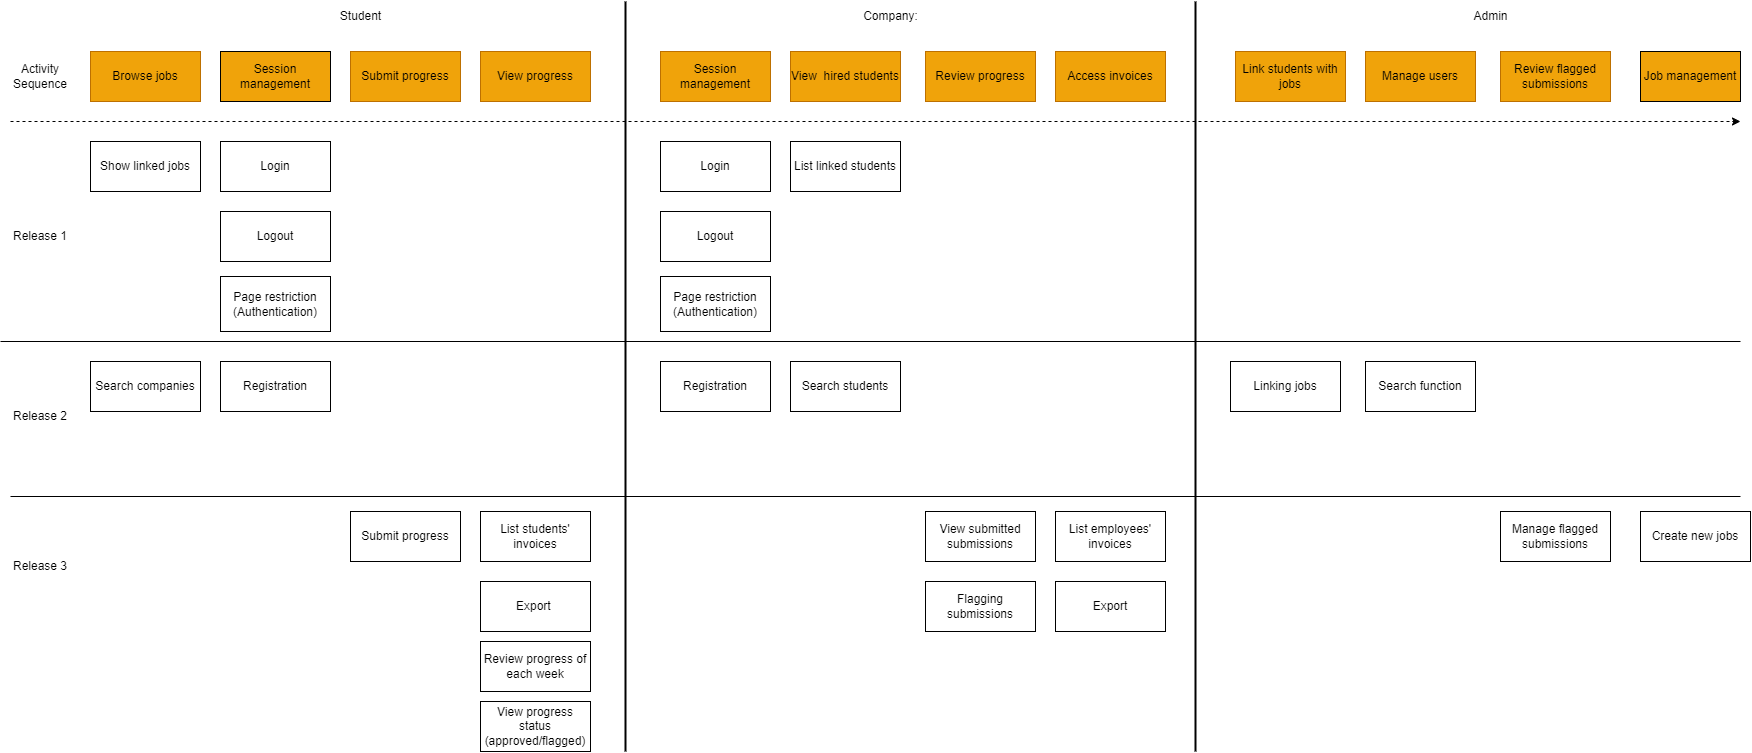

The diagram above was exported from draw.io. Its source (the exported page's mxGraphModel, read from the mxfile embedded in the PNG):
<mxGraphModel dx="1615" dy="882" grid="1" gridSize="10" guides="1" tooltips="1" connect="1" arrows="1" fold="1" page="1" pageScale="1" pageWidth="850" pageHeight="1100" math="0" shadow="0">
  <root>
    <mxCell id="0" />
    <mxCell id="1" parent="0" />
    <mxCell id="FNMSQKAedDZfbXZ6V3Vh-1" value="Activity Sequence" style="text;html=1;strokeColor=none;fillColor=none;align=center;verticalAlign=middle;whiteSpace=wrap;rounded=0;" parent="1" vertex="1">
      <mxGeometry x="40" y="70" width="60" height="30" as="geometry" />
    </mxCell>
    <mxCell id="FNMSQKAedDZfbXZ6V3Vh-3" value="Registration" style="html=1;whiteSpace=wrap;" parent="1" vertex="1">
      <mxGeometry x="250" y="370" width="110" height="50" as="geometry" />
    </mxCell>
    <mxCell id="FNMSQKAedDZfbXZ6V3Vh-4" value="Browse jobs" style="html=1;whiteSpace=wrap;fillColor=#F0A30A;fontColor=#000000;strokeColor=#BD7000;" parent="1" vertex="1">
      <mxGeometry x="120" y="60" width="110" height="50" as="geometry" />
    </mxCell>
    <mxCell id="mMJ6HqbEVDjXQerHwqbP-1" value="Submit progress" style="html=1;whiteSpace=wrap;" parent="1" vertex="1">
      <mxGeometry x="380" y="520" width="110" height="50" as="geometry" />
    </mxCell>
    <mxCell id="FNMSQKAedDZfbXZ6V3Vh-6" value="Review progress of each week" style="html=1;whiteSpace=wrap;" parent="1" vertex="1">
      <mxGeometry x="510" y="650" width="110" height="50" as="geometry" />
    </mxCell>
    <mxCell id="FNMSQKAedDZfbXZ6V3Vh-8" value="" style="endArrow=classic;html=1;rounded=0;dashed=1;" parent="1" edge="1">
      <mxGeometry width="50" height="50" relative="1" as="geometry">
        <mxPoint x="40" y="130" as="sourcePoint" />
        <mxPoint x="1770" y="130" as="targetPoint" />
      </mxGeometry>
    </mxCell>
    <mxCell id="BhESE3zz57AZBi5LQmt0-3" value="Session management" style="html=1;whiteSpace=wrap;fillColor=#f0a30a;fontColor=#000000;strokeColor=#BD7000;" parent="1" vertex="1">
      <mxGeometry x="690" y="60" width="110" height="50" as="geometry" />
    </mxCell>
    <mxCell id="BhESE3zz57AZBi5LQmt0-5" value="View&amp;nbsp; hired students" style="html=1;whiteSpace=wrap;fillColor=#f0a30a;fontColor=#000000;strokeColor=#BD7000;" parent="1" vertex="1">
      <mxGeometry x="820" y="60" width="110" height="50" as="geometry" />
    </mxCell>
    <mxCell id="BhESE3zz57AZBi5LQmt0-6" value="Review progress" style="html=1;whiteSpace=wrap;fillColor=#f0a30a;fontColor=#000000;strokeColor=#BD7000;" parent="1" vertex="1">
      <mxGeometry x="955" y="60" width="110" height="50" as="geometry" />
    </mxCell>
    <mxCell id="BhESE3zz57AZBi5LQmt0-9" value="Company:" style="text;html=1;align=center;verticalAlign=middle;resizable=0;points=[];autosize=1;strokeColor=none;fillColor=none;" parent="1" vertex="1">
      <mxGeometry x="880" y="10" width="80" height="30" as="geometry" />
    </mxCell>
    <mxCell id="FNMSQKAedDZfbXZ6V3Vh-11" value="Login" style="html=1;whiteSpace=wrap;" parent="1" vertex="1">
      <mxGeometry x="250" y="150" width="110" height="50" as="geometry" />
    </mxCell>
    <mxCell id="BhESE3zz57AZBi5LQmt0-10" value="Access invoices" style="html=1;whiteSpace=wrap;fillColor=#f0a30a;fontColor=#000000;strokeColor=#BD7000;" parent="1" vertex="1">
      <mxGeometry x="1085" y="60" width="110" height="50" as="geometry" />
    </mxCell>
    <mxCell id="BhESE3zz57AZBi5LQmt0-11" value="Registration" style="html=1;whiteSpace=wrap;" parent="1" vertex="1">
      <mxGeometry x="690" y="370" width="110" height="50" as="geometry" />
    </mxCell>
    <mxCell id="FNMSQKAedDZfbXZ6V3Vh-15" value="Search companies" style="html=1;whiteSpace=wrap;" parent="1" vertex="1">
      <mxGeometry x="120" y="370" width="110" height="50" as="geometry" />
    </mxCell>
    <mxCell id="BhESE3zz57AZBi5LQmt0-12" value="Login" style="html=1;whiteSpace=wrap;" parent="1" vertex="1">
      <mxGeometry x="690" y="150" width="110" height="50" as="geometry" />
    </mxCell>
    <mxCell id="FNMSQKAedDZfbXZ6V3Vh-21" value="Submit progress" style="html=1;whiteSpace=wrap;fillColor=#f0a30a;fontColor=#000000;strokeColor=#BD7000;" parent="1" vertex="1">
      <mxGeometry x="380" y="60" width="110" height="50" as="geometry" />
    </mxCell>
    <mxCell id="FNMSQKAedDZfbXZ6V3Vh-22" value="View progress" style="html=1;whiteSpace=wrap;fillColor=#f0a30a;fontColor=#000000;strokeColor=#BD7000;" parent="1" vertex="1">
      <mxGeometry x="510" y="60" width="110" height="50" as="geometry" />
    </mxCell>
    <mxCell id="FNMSQKAedDZfbXZ6V3Vh-23" value="View progress status (approved/flagged)" style="html=1;whiteSpace=wrap;" parent="1" vertex="1">
      <mxGeometry x="510" y="710" width="110" height="50" as="geometry" />
    </mxCell>
    <mxCell id="BhESE3zz57AZBi5LQmt0-15" value="Search students" style="html=1;whiteSpace=wrap;" parent="1" vertex="1">
      <mxGeometry x="820" y="370" width="110" height="50" as="geometry" />
    </mxCell>
    <mxCell id="mMJ6HqbEVDjXQerHwqbP-7" value="Link students with jobs" style="html=1;whiteSpace=wrap;fillColor=#f0a30a;fontColor=#000000;strokeColor=#BD7000;" parent="1" vertex="1">
      <mxGeometry x="1265" y="60" width="110" height="50" as="geometry" />
    </mxCell>
    <mxCell id="mMJ6HqbEVDjXQerHwqbP-8" value="Manage users" style="html=1;whiteSpace=wrap;fillColor=#f0a30a;fontColor=#000000;strokeColor=#BD7000;" parent="1" vertex="1">
      <mxGeometry x="1395" y="60" width="110" height="50" as="geometry" />
    </mxCell>
    <mxCell id="mMJ6HqbEVDjXQerHwqbP-10" value="Review flagged submissions" style="html=1;whiteSpace=wrap;fillColor=#f0a30a;fontColor=#000000;strokeColor=#BD7000;" parent="1" vertex="1">
      <mxGeometry x="1530" y="60" width="110" height="50" as="geometry" />
    </mxCell>
    <mxCell id="mMJ6HqbEVDjXQerHwqbP-13" value="Admin" style="text;html=1;align=center;verticalAlign=middle;resizable=0;points=[];autosize=1;strokeColor=none;fillColor=none;" parent="1" vertex="1">
      <mxGeometry x="1490" y="10" width="60" height="30" as="geometry" />
    </mxCell>
    <mxCell id="mMJ6HqbEVDjXQerHwqbP-15" value="Linking jobs" style="html=1;whiteSpace=wrap;" parent="1" vertex="1">
      <mxGeometry x="1260" y="370" width="110" height="50" as="geometry" />
    </mxCell>
    <mxCell id="mMJ6HqbEVDjXQerHwqbP-18" value="Search function" style="html=1;whiteSpace=wrap;" parent="1" vertex="1">
      <mxGeometry x="1395" y="370" width="110" height="50" as="geometry" />
    </mxCell>
    <mxCell id="BhESE3zz57AZBi5LQmt0-16" value="List linked students" style="html=1;whiteSpace=wrap;" parent="1" vertex="1">
      <mxGeometry x="820" y="150" width="110" height="50" as="geometry" />
    </mxCell>
    <mxCell id="BhESE3zz57AZBi5LQmt0-17" value="List employees' invoices" style="html=1;whiteSpace=wrap;" parent="1" vertex="1">
      <mxGeometry x="1085" y="520" width="110" height="50" as="geometry" />
    </mxCell>
    <mxCell id="BhESE3zz57AZBi5LQmt0-18" value="View submitted submissions" style="html=1;whiteSpace=wrap;" parent="1" vertex="1">
      <mxGeometry x="955" y="520" width="110" height="50" as="geometry" />
    </mxCell>
    <mxCell id="BhESE3zz57AZBi5LQmt0-19" value="Flagging submissions" style="html=1;whiteSpace=wrap;" parent="1" vertex="1">
      <mxGeometry x="955" y="590" width="110" height="50" as="geometry" />
    </mxCell>
    <mxCell id="hG-DFtPXuJWqL3B0n8-U-5" value="Student&lt;br&gt;" style="text;html=1;align=center;verticalAlign=middle;resizable=0;points=[];autosize=1;strokeColor=none;fillColor=none;" parent="1" vertex="1">
      <mxGeometry x="360" y="10" width="60" height="30" as="geometry" />
    </mxCell>
    <mxCell id="FNMSQKAedDZfbXZ6V3Vh-29" value="Export&amp;nbsp;" style="html=1;whiteSpace=wrap;" parent="1" vertex="1">
      <mxGeometry x="510" y="590" width="110" height="50" as="geometry" />
    </mxCell>
    <mxCell id="BhESE3zz57AZBi5LQmt0-26" value="Export" style="html=1;whiteSpace=wrap;" parent="1" vertex="1">
      <mxGeometry x="1085" y="590" width="110" height="50" as="geometry" />
    </mxCell>
    <mxCell id="BhESE3zz57AZBi5LQmt0-27" value="" style="line;strokeWidth=2;direction=south;html=1;" parent="1" vertex="1">
      <mxGeometry x="650" y="10" width="10" height="750" as="geometry" />
    </mxCell>
    <mxCell id="BhESE3zz57AZBi5LQmt0-29" value="" style="line;strokeWidth=2;direction=south;html=1;" parent="1" vertex="1">
      <mxGeometry x="1220" y="10" width="10" height="750" as="geometry" />
    </mxCell>
    <mxCell id="BhESE3zz57AZBi5LQmt0-31" value="Manage flagged submissions" style="html=1;whiteSpace=wrap;" parent="1" vertex="1">
      <mxGeometry x="1530" y="520" width="110" height="50" as="geometry" />
    </mxCell>
    <mxCell id="FNMSQKAedDZfbXZ6V3Vh-30" value="" style="endArrow=none;html=1;rounded=0;" parent="1" edge="1">
      <mxGeometry width="50" height="50" relative="1" as="geometry">
        <mxPoint x="30" y="350" as="sourcePoint" />
        <mxPoint x="1770" y="350" as="targetPoint" />
      </mxGeometry>
    </mxCell>
    <mxCell id="BhESE3zz57AZBi5LQmt0-33" value="" style="line;strokeWidth=1;html=1;" parent="1" vertex="1">
      <mxGeometry x="40" y="500" width="1730" height="10" as="geometry" />
    </mxCell>
    <mxCell id="FNMSQKAedDZfbXZ6V3Vh-33" value="Release 1" style="text;html=1;strokeColor=none;fillColor=none;align=center;verticalAlign=middle;whiteSpace=wrap;rounded=0;" parent="1" vertex="1">
      <mxGeometry x="40" y="230" width="60" height="30" as="geometry" />
    </mxCell>
    <mxCell id="FNMSQKAedDZfbXZ6V3Vh-34" value="Release 2" style="text;html=1;strokeColor=none;fillColor=none;align=center;verticalAlign=middle;whiteSpace=wrap;rounded=0;" parent="1" vertex="1">
      <mxGeometry x="40" y="410" width="60" height="30" as="geometry" />
    </mxCell>
    <mxCell id="FNMSQKAedDZfbXZ6V3Vh-35" value="Release 3" style="text;html=1;strokeColor=none;fillColor=none;align=center;verticalAlign=middle;whiteSpace=wrap;rounded=0;" parent="1" vertex="1">
      <mxGeometry x="40" y="560" width="60" height="30" as="geometry" />
    </mxCell>
    <mxCell id="R-ei4Rkg2HdXVM_kL3cx-1" value="Show linked jobs" style="rounded=0;whiteSpace=wrap;html=1;" parent="1" vertex="1">
      <mxGeometry x="120" y="150" width="110" height="50" as="geometry" />
    </mxCell>
    <mxCell id="R-ei4Rkg2HdXVM_kL3cx-2" value="Session management" style="rounded=0;whiteSpace=wrap;html=1;fillColor=#F0A30A;" parent="1" vertex="1">
      <mxGeometry x="250" y="60" width="110" height="50" as="geometry" />
    </mxCell>
    <mxCell id="R-ei4Rkg2HdXVM_kL3cx-3" value="Logout" style="rounded=0;whiteSpace=wrap;html=1;" parent="1" vertex="1">
      <mxGeometry x="250" y="220" width="110" height="50" as="geometry" />
    </mxCell>
    <mxCell id="R-ei4Rkg2HdXVM_kL3cx-4" value="Page restriction&lt;br&gt;(Authentication)" style="rounded=0;whiteSpace=wrap;html=1;" parent="1" vertex="1">
      <mxGeometry x="250" y="285" width="110" height="55" as="geometry" />
    </mxCell>
    <mxCell id="R-ei4Rkg2HdXVM_kL3cx-7" value="Logout" style="rounded=0;whiteSpace=wrap;html=1;" parent="1" vertex="1">
      <mxGeometry x="690" y="220" width="110" height="50" as="geometry" />
    </mxCell>
    <mxCell id="R-ei4Rkg2HdXVM_kL3cx-8" value="Page restriction&lt;br&gt;(Authentication)" style="rounded=0;whiteSpace=wrap;html=1;" parent="1" vertex="1">
      <mxGeometry x="690" y="285" width="110" height="55" as="geometry" />
    </mxCell>
    <mxCell id="R-ei4Rkg2HdXVM_kL3cx-9" value="List students' invoices" style="html=1;whiteSpace=wrap;" parent="1" vertex="1">
      <mxGeometry x="510" y="520" width="110" height="50" as="geometry" />
    </mxCell>
    <mxCell id="Em5yYBt8PXZaz5xYREO6-1" value="Job management" style="rounded=0;whiteSpace=wrap;html=1;fillColor=#F0A30A;" vertex="1" parent="1">
      <mxGeometry x="1670" y="60" width="100" height="50" as="geometry" />
    </mxCell>
    <mxCell id="Em5yYBt8PXZaz5xYREO6-2" value="Create new jobs" style="rounded=0;whiteSpace=wrap;html=1;" vertex="1" parent="1">
      <mxGeometry x="1670" y="520" width="110" height="50" as="geometry" />
    </mxCell>
  </root>
</mxGraphModel>